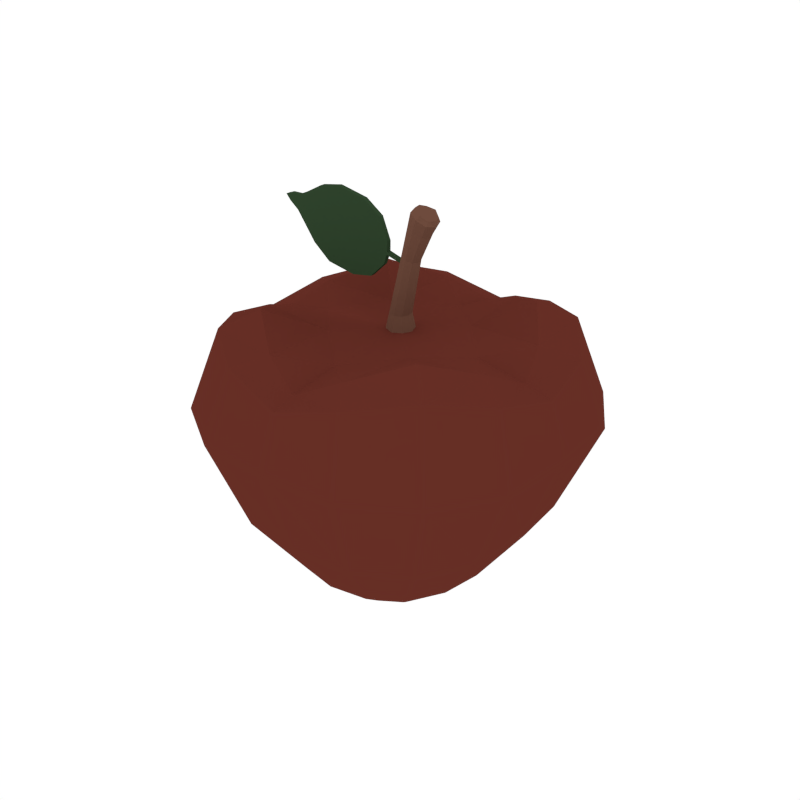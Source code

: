 # Source: Apple.blend  (saved by Blender 2.79.0; exported with 4.5.12 LTS)
import bpy
from mathutils import Matrix  # noqa: F401  (used for matrix-valued properties, if any)

bpy.ops.wm.read_factory_settings(use_empty=True)
scene = bpy.context.scene
scene.name = 'Scene'

# ---- collections
col_collection_1 = bpy.data.collections.new('Collection 1'); scene.collection.children.link(col_collection_1)

# ---- materials (node trees are filled in below, after node groups)
mat_darkred = bpy.data.materials.new('DarkRed')
mat_darkred.alpha_threshold = 0.0
mat_darkred.diffuse_color = (0.1329, 0.02787, 0.01883, 1.0)
mat_darkred.roughness = 0.5
mat_darkbrown = bpy.data.materials.new('DarkBrown')
mat_darkbrown.alpha_threshold = 0.0
mat_darkbrown.diffuse_color = (0.1574, 0.0711, 0.04682, 1.0)
mat_darkbrown.roughness = 0.5
mat_darkgreen = bpy.data.materials.new('DarkGreen')
mat_darkgreen.alpha_threshold = 0.0
mat_darkgreen.diffuse_color = (0.03061, 0.06072, 0.02775, 1.0)
mat_darkgreen.roughness = 0.5

# ---- material node trees

# ---- world
world_world = bpy.data.worlds.new('World'); scene.world = world_world
world_world.color = (1.0, 1.0, 1.0)
world_world.use_sun_shadow = False
world_world.sun_shadow_jitter_overblur = 0.0
world_world.cycles.sampling_method = 'NONE'
world_world.cycles.sample_map_resolution = 256

# ---- meshes
me_cube_020 = bpy.data.meshes.new('Cube.020')
me_cube_020.from_pydata([(-0.4012, -2.566e-09, 0.03539), (-0.3218, -2.75e-09, -0.1649), (-0.305, -0.1344, -0.1697), (-0.3894, -0.1642, 0.03141), (-0.3894, 0.1642, 0.03141), (-0.305, 0.1344, -0.1697), (2.889e-05, 0.3994, 0.03587), (5.73e-06, 0.3309, -0.1649), (-0.1308, 0.3138, -0.1699), (-0.1654, 0.3876, 0.03172), (0.1655, 0.3876, 0.03172), (0.1308, 0.3138, -0.1699), (0.4013, 3.321e-09, 0.03539), (0.3218, 2.896e-09, -0.1649), (0.305, 0.1344, -0.1697), (0.3895, 0.1642, 0.03141), (0.3895, -0.1642, 0.03141), (0.305, -0.1344, -0.1697), (2.889e-05, -0.3994, 0.03587), (5.73e-06, -0.3309, -0.1649), (0.1308, -0.3138, -0.1699), (0.1655, -0.3876, 0.03172), (-0.1654, -0.3876, 0.03172), (-0.1308, -0.3138, -0.1699), (0.0, 0.0, -0.3942), (0.0, 0.05499, -0.3931), (0.05067, 0.0, -0.3932), (0.0, -0.05499, -0.3931), (-0.05067, 0.0, -0.3932), (-0.04818, 0.05233, -0.3909), (0.04818, 0.05233, -0.3909), (0.04818, -0.05233, -0.3909), (-0.04818, -0.05233, -0.3909), (0.3051, 5.553e-10, 0.1645), (0.3634, 4.475e-10, 0.1489), (0.2725, 0.08825, 0.2037), (0.2694, -0.08825, 0.2052), (0.3413, -0.1358, 0.1799), (0.3424, 0.1358, 0.1798), (0.191, -4.782e-10, 0.1855), (0.0, -0.225, -0.3143), (0.0, -0.1476, -0.3755), (0.05557, -0.1386, -0.3742), (0.08409, -0.2098, -0.3142), (-0.08409, -0.2098, -0.3142), (-0.05557, -0.1386, -0.3742), (0.21, 0.0, -0.3141), (0.1357, -9.313e-10, -0.3753), (0.1275, 0.06031, -0.3741), (0.196, 0.08984, -0.3141), (0.196, -0.08984, -0.3141), (0.1275, -0.06031, -0.3741), (0.0, 0.225, -0.3143), (0.0, 0.1476, -0.3755), (-0.05557, 0.1386, -0.3742), (-0.08409, 0.2098, -0.3142), (0.08409, 0.2098, -0.3142), (0.05557, 0.1386, -0.3742), (-0.21, 0.0, -0.3141), (-0.1357, 9.313e-10, -0.3753), (-0.1275, -0.06031, -0.3741), (-0.196, -0.08984, -0.3141), (-0.196, 0.08984, -0.3141), (-0.1275, 0.06031, -0.3741), (-0.3144, 5.557e-10, 0.1624), (-0.3659, 4.544e-10, 0.1489), (-0.2809, -0.08825, 0.1998), (-0.2809, 0.08825, 0.1998), (-0.3425, 0.1358, 0.1798), (-0.3425, -0.1358, 0.1798), (-0.1963, 5.125e-10, 0.1812), (4.239e-05, -0.3067, 0.1618), (3.456e-05, -0.3581, 0.1476), (0.09048, -0.2738, 0.2029), (-0.09037, -0.2738, 0.2029), (-0.1386, -0.3348, 0.1848), (0.1387, -0.3348, 0.1848), (3.941e-05, -0.191, 0.1809), (4.239e-05, 0.3067, 0.1618), (3.456e-05, 0.3581, 0.1476), (-0.09037, 0.2738, 0.2029), (0.09048, 0.2738, 0.2029), (0.1387, 0.3348, 0.1848), (-0.1386, 0.3348, 0.1848), (3.941e-05, 0.191, 0.1809), (-0.09243, 0.05176, -0.3852), (-0.09763, 9.313e-10, -0.3873), (-0.09243, -0.05176, -0.3852), (-0.2396, -0.2465, -0.1698), (-0.3039, -0.3022, 0.03236), (-0.154, 0.1647, -0.3141), (-0.1013, 0.1101, -0.3729), (0.04766, 0.1004, -0.3852), (0.0, 0.106, -0.3873), (-0.04766, 0.1004, -0.3852), (0.154, 0.1647, -0.3141), (0.1013, 0.1101, -0.3729), (0.09243, -0.05176, -0.3852), (0.09763, -9.313e-10, -0.3873), (0.09243, 0.05176, -0.3852), (0.154, -0.1647, -0.3141), (0.1013, -0.1101, -0.3729), (-0.04766, -0.1004, -0.3852), (0.0, -0.106, -0.3873), (0.04766, -0.1004, -0.3852), (-0.1013, -0.1101, -0.3729), (-0.154, -0.1647, -0.3141), (-0.3039, 0.3022, 0.03236), (-0.2396, 0.2465, -0.1698), (0.304, 0.3022, 0.03236), (0.2397, 0.2465, -0.1698), (0.304, -0.3022, 0.03236), (0.2397, -0.2465, -0.1698), (-0.258, -0.2524, 0.2056), (-0.1968, -0.192, 0.2424), (-0.103, -0.1003, 0.1943), (0.2581, 0.2524, 0.2056), (0.1969, 0.192, 0.2424), (0.1031, 0.1003, 0.1943), (0.1031, -0.1003, 0.1943), (0.1969, -0.192, 0.2424), (0.2581, -0.2524, 0.2056), (-0.103, 0.1003, 0.1943), (-0.1968, 0.192, 0.2424), (-0.258, 0.2524, 0.2056), (-0.08141, -0.08842, -0.3812), (-0.08141, 0.08842, -0.3812), (0.08141, -0.08842, -0.3812), (0.08141, 0.08842, -0.3812), (5.981e-06, 7.735e-11, 0.1951), (-0.02159, 0.001828, 0.2258), (0.000659, 0.02395, 0.2267), (0.02292, 0.001828, 0.2275), (0.000658, -0.02028, 0.2266), (0.04466, 0.001822, 0.3416), (0.000427, -0.02978, 0.1816), (0.0321, 0.001831, 0.1817), (0.0004282, 0.03348, 0.1817), (-0.0312, 0.001828, 0.1816), (0.06047, -0.0272, 0.4363), (0.00926, 0.001808, 0.3524), (0.02698, -0.0177, 0.3476), (0.027, 0.02136, 0.3478), (0.06808, 0.001799, 0.4486), (0.06049, 0.03082, 0.4364), (0.08531, 0.001807, 0.4215), (0.03556, 0.001797, 0.4501), (-0.01606, -0.01496, 0.2262), (-0.02339, 0.02566, 0.1818), (0.02426, 0.02566, 0.1818), (0.02423, -0.02197, 0.1818), (-0.02337, -0.02196, 0.1817), (-0.01607, 0.01864, 0.2263), (0.0174, 0.01831, 0.2275), (0.01739, -0.01463, 0.2274), (0.0004847, -0.02699, 0.1935), (0.02938, 0.00183, 0.1938), (0.0004856, 0.03067, 0.1935), (-0.02839, 0.001828, 0.1933), (0.02673, 0.001799, 0.4184), (0.04828, 0.02671, 0.408), (0.06969, 0.001813, 0.3959), (0.04825, -0.02307, 0.4078), (0.04034, 0.01626, 0.3436), (0.04031, -0.0126, 0.3434), (0.01368, -0.01302, 0.3514), (0.01369, 0.01666, 0.3515), (0.04595, 0.001797, 0.457), (0.06627, 0.02531, 0.446), (0.08648, 0.001804, 0.434), (0.06625, -0.0217, 0.4459), (0.07924, -0.01992, 0.4257), (0.04177, -0.01996, 0.4467), (0.04178, 0.02357, 0.4468), (0.07928, 0.02355, 0.4259), (-0.02123, -0.0199, 0.1935), (-0.02125, 0.02359, 0.1936), (0.02224, 0.02352, 0.1939), (0.02221, -0.01982, 0.1938), (0.03211, -0.01695, 0.4159), (0.03212, 0.02056, 0.416), (0.06449, 0.02037, 0.3995), (0.06445, -0.01673, 0.3993), (0.05017, -0.01508, 0.4514), (0.05018, 0.01868, 0.4514), (0.07936, 0.01869, 0.4352), (0.07933, -0.01507, 0.4351), (-0.03966, 0.007612, 0.32), (-0.03025, 0.007609, 0.3695), (-0.07374, 0.007614, 0.2878), (-0.04939, 0.007607, 0.4156), (-0.1212, 0.007615, 0.2798), (-0.08998, 0.007606, 0.4438), (-0.1872, 0.007615, 0.2921), (-0.1557, 0.007606, 0.4575), (-0.2275, 0.007614, 0.3247), (-0.2038, 0.007607, 0.4493), (-0.2551, 0.007613, 0.3623), (-0.2424, 0.007609, 0.429), (-0.2717, 0.007612, 0.3849), (-0.2652, 0.00761, 0.419), (-0.293, 0.007611, 0.4013), (-0.2897, 0.00761, 0.4184), (-0.3035, 0.007611, 0.4136), (-0.03174, 0.007611, 0.3415), (-0.03051, 0.007611, 0.348), (0.01051, 0.007611, 0.33), (0.01155, 0.007611, 0.3354), (-0.03025, -0.002486, 0.3695), (-0.03966, -0.002483, 0.32), (-0.04939, -0.002488, 0.4156), (-0.07374, -0.002481, 0.2878), (-0.08998, -0.002489, 0.4438), (-0.1212, -0.00248, 0.2798), (-0.1557, -0.002489, 0.4575), (-0.1873, -0.00248, 0.2921), (-0.2038, -0.002488, 0.4493), (-0.2275, -0.002481, 0.3247), (-0.2424, -0.002486, 0.429), (-0.2551, -0.002483, 0.3623), (-0.2652, -0.002486, 0.419), (-0.2717, -0.002484, 0.3849), (-0.2897, -0.002485, 0.4184), (-0.293, -0.002484, 0.4013), (-0.3035, -0.002485, 0.4136), (-0.03051, -0.002485, 0.348), (-0.03174, -0.002484, 0.3415), (0.01155, -0.002485, 0.3354), (0.01051, -0.002484, 0.33)], [], [(88, 89, 3, 2), (4, 5, 1, 0), (58, 1, 5, 62), (58, 61, 2, 1), (65, 68, 4, 0), (65, 0, 3, 69), (107, 108, 5, 4), (8, 9, 6, 7), (68, 124, 107, 4), (83, 9, 107, 124), (62, 5, 108, 90), (2, 3, 0, 1), (107, 9, 8, 108), (10, 11, 7, 6), (52, 7, 11, 56), (52, 55, 8, 7), (79, 82, 10, 6), (79, 6, 9, 83), (109, 110, 11, 10), (14, 15, 12, 13), (82, 116, 109, 10), (38, 15, 109, 116), (56, 11, 110, 95), (61, 106, 88, 2), (109, 15, 14, 110), (16, 17, 13, 12), (46, 13, 17, 50), (46, 49, 14, 13), (34, 37, 16, 12), (34, 12, 15, 38), (111, 112, 17, 16), (20, 21, 18, 19), (37, 121, 111, 16), (76, 21, 111, 121), (50, 17, 112, 100), (55, 90, 108, 8), (111, 21, 20, 112), (22, 23, 19, 18), (40, 19, 23, 44), (40, 43, 20, 19), (72, 75, 22, 18), (72, 18, 21, 76), (88, 23, 22, 89), (69, 3, 89, 113), (75, 113, 89, 22), (44, 23, 88, 106), (49, 95, 110, 14), (24, 28, 29, 25), (25, 29, 94, 93), (28, 86, 85, 29), (29, 85, 126, 94), (24, 25, 30, 26), (26, 30, 99, 98), (25, 93, 92, 30), (30, 92, 128, 99), (24, 26, 31, 27), (27, 31, 104, 103), (26, 98, 97, 31), (31, 97, 127, 104), (24, 27, 32, 28), (28, 32, 87, 86), (27, 103, 102, 32), (32, 102, 125, 87), (33, 36, 37, 34), (36, 120, 121, 37), (33, 34, 38, 35), (35, 38, 116, 117), (33, 39, 36), (36, 39, 119, 120), (35, 117, 118, 39), (39, 129, 119), (100, 43, 42, 101), (44, 45, 41, 40), (41, 103, 104, 42), (42, 104, 127, 101), (105, 45, 44, 106), (48, 49, 46, 47), (41, 45, 102, 103), (45, 105, 125, 102), (95, 49, 48, 96), (50, 51, 47, 46), (47, 98, 99, 48), (48, 99, 128, 96), (100, 101, 51, 50), (54, 55, 52, 53), (47, 51, 97, 98), (51, 101, 127, 97), (90, 55, 54, 91), (56, 57, 53, 52), (53, 93, 94, 54), (54, 94, 126, 91), (95, 96, 57, 56), (60, 61, 58, 59), (53, 57, 92, 93), (57, 96, 128, 92), (105, 106, 61, 60), (62, 63, 59, 58), (59, 86, 87, 60), (60, 87, 125, 105), (90, 91, 63, 62), (43, 100, 112, 20), (59, 63, 85, 86), (63, 91, 126, 85), (64, 67, 68, 65), (67, 123, 124, 68), (64, 65, 69, 66), (66, 69, 113, 114), (64, 70, 67), (67, 70, 122, 123), (66, 114, 115, 70), (70, 129, 122), (71, 74, 75, 72), (74, 114, 113, 75), (71, 72, 76, 73), (73, 76, 121, 120), (71, 77, 74), (74, 77, 115, 114), (73, 120, 119, 77), (77, 129, 115), (78, 81, 82, 79), (81, 117, 116, 82), (78, 79, 83, 80), (80, 83, 124, 123), (78, 84, 81), (81, 84, 118, 117), (80, 123, 122, 84), (84, 129, 118), (129, 39, 118), (39, 33, 35), (129, 70, 115), (70, 64, 66), (129, 77, 119), (77, 71, 73), (129, 84, 122), (84, 78, 80), (130, 158, 175, 147), (140, 166, 152, 130), (142, 131, 152, 166), (130, 152, 176, 158), (131, 157, 176, 152), (142, 163, 153, 131), (134, 132, 153, 163), (131, 153, 177, 157), (132, 156, 177, 153), (134, 164, 154, 132), (141, 133, 154, 164), (132, 154, 178, 156), (133, 155, 178, 154), (141, 165, 147, 133), (133, 147, 175, 155), (134, 163, 181, 161), (134, 161, 182, 164), (135, 150, 178, 155), (135, 155, 175, 151), (136, 149, 177, 156), (136, 156, 178, 150), (137, 148, 176, 157), (137, 157, 177, 149), (138, 151, 175, 158), (138, 158, 176, 148), (139, 172, 179, 162), (139, 162, 182, 171), (139, 171, 186, 170), (139, 170, 183, 172), (140, 165, 179, 159), (140, 159, 180, 166), (141, 164, 182, 162), (141, 162, 179, 165), (142, 166, 180, 160), (142, 160, 181, 163), (143, 169, 185, 168), (143, 168, 184, 167), (143, 167, 183, 170), (143, 170, 186, 169), (144, 174, 181, 160), (144, 160, 180, 173), (144, 173, 184, 168), (144, 168, 185, 174), (145, 171, 182, 161), (145, 161, 181, 174), (145, 174, 185, 169), (145, 169, 186, 171), (146, 173, 180, 159), (146, 159, 179, 172), (146, 172, 183, 167), (146, 167, 184, 173), (42, 43, 40, 41), (140, 130, 147, 165), (187, 189, 190, 188), (189, 191, 192, 190), (191, 193, 194, 192), (193, 195, 196, 194), (195, 197, 198, 196), (197, 199, 200, 198), (199, 201, 202, 200), (201, 203, 202), (188, 205, 204, 187), (205, 207, 206, 204), (209, 208, 210, 211), (211, 210, 212, 213), (213, 212, 214, 215), (215, 214, 216, 217), (217, 216, 218, 219), (219, 218, 220, 221), (221, 220, 222, 223), (223, 222, 224), (208, 209, 226, 225), (225, 226, 228, 227), (188, 208, 225, 205), (190, 210, 208, 188), (200, 220, 218, 198), (193, 215, 217, 195), (204, 226, 209, 187), (196, 216, 214, 194), (207, 227, 228, 206), (189, 211, 213, 191), (199, 221, 223, 201), (205, 225, 227, 207), (192, 212, 210, 190), (202, 222, 220, 200), (195, 217, 219, 197), (206, 228, 226, 204), (201, 223, 224, 203), (198, 218, 216, 196), (191, 213, 215, 193), (203, 224, 222, 202), (194, 214, 212, 192), (187, 209, 211, 189), (197, 219, 221, 199)])
me_cube_020.polygons.foreach_set('material_index', [0, 0, 0, 0, 0, 0, 0, 0, 0, 0, 0, 0, 0, 0, 0, 0, 0, 0, 0, 0, 0, 0, 0, 0, 0, 0, 0, 0, 0, 0, 0, 0, 0, 0, 0, 0, 0, 0, 0, 0, 0, 0, 0, 0, 0, 0, 0, 0, 0, 0, 0, 0, 0, 0, 0, 0, 0, 0, 0, 0, 0, 0, 0, 0, 0, 0, 0, 0, 0, 0, 0, 0, 0, 0, 0, 0, 0, 0, 0, 0, 0, 0, 0, 0, 0, 0, 0, 0, 0, 0, 0, 0, 0, 0, 0, 0, 0, 0, 0, 0, 0, 0, 0, 0, 0, 0, 0, 0, 0, 0, 0, 0, 0, 0, 0, 0, 0, 0, 0, 0, 0, 0, 0, 0, 0, 0, 0, 0, 0, 0, 0, 0, 0, 0, 0, 1, 1, 1, 1, 1, 1, 1, 1, 1, 1, 1, 1, 1, 1, 1, 1, 1, 1, 1, 1, 1, 1, 1, 1, 1, 1, 1, 1, 1, 1, 1, 1, 1, 1, 1, 1, 1, 1, 1, 1, 1, 1, 1, 1, 1, 1, 1, 1, 1, 1, 1, 0, 1, 2, 2, 2, 2, 2, 2, 2, 2, 2, 2, 2, 2, 2, 2, 2, 2, 2, 2, 2, 2, 2, 2, 2, 2, 2, 2, 2, 2, 2, 2, 2, 2, 2, 2, 2, 2, 2, 2, 2, 2, 2])
_uv = me_cube_020.uv_layers.new(name='UVMap')
_uv.uv.foreach_set('vector', [0.1316, 0.7015, 0.1364, 0.7074, 0.1325, 0.7109, 0.1283, 0.7045, 0.1228, 0.7158, 0.1197, 0.7089, 0.1241, 0.7071, 0.1278, 0.7138, 0.1211, 0.7009, 0.1241, 0.7071, 0.1197, 0.7089, 0.1181, 0.7021, 0.1211, 0.7009, 0.1239, 0.6991, 0.1283, 0.7045, 0.1241, 0.7071, 0.147, 0.7193, 0.1453, 0.7218, 0.1228, 0.7158, 0.1278, 0.7138, 0.1305, 0.741, 0.1278, 0.7138, 0.1325, 0.7109, 0.1288, 0.7386, 0.1185, 0.7165, 0.116, 0.7095, 0.1197, 0.7089, 0.1228, 0.7158, 0.1124, 0.6999, 0.136, 0.7279, 0.1348, 0.7334, 0.1107, 0.7037, 0.1453, 0.7218, 0.1437, 0.7255, 0.1381, 0.7229, 0.1408, 0.7192, 0.1411, 0.7297, 0.136, 0.7279, 0.1381, 0.7229, 0.1437, 0.7255, 0.1181, 0.7021, 0.1197, 0.7089, 0.116, 0.7095, 0.1155, 0.7026, 0.1283, 0.7045, 0.1325, 0.7109, 0.1278, 0.7138, 0.1241, 0.7071, 0.1381, 0.7229, 0.136, 0.7279, 0.1305, 0.7263, 0.1322, 0.7221, 0.1121, 0.7128, 0.1078, 0.7072, 0.1107, 0.7037, 0.1155, 0.7086, 0.1053, 0.6997, 0.1107, 0.7037, 0.1078, 0.7072, 0.1034, 0.702, 0.1053, 0.6997, 0.1064, 0.6972, 0.1124, 0.6999, 0.1107, 0.7037, 0.1389, 0.7341, 0.1401, 0.7385, 0.1348, 0.7384, 0.1348, 0.7334, 0.1389, 0.7341, 0.1348, 0.7334, 0.136, 0.7279, 0.1411, 0.7297, 0.1077, 0.716, 0.1041, 0.7099, 0.1078, 0.7072, 0.1121, 0.7128, 0.09992, 0.7112, 0.1028, 0.7176, 0.09821, 0.7177, 0.09594, 0.7112, 0.1499, 0.6959, 0.1466, 0.6981, 0.1077, 0.716, 0.1121, 0.7128, 0.143, 0.7014, 0.139, 0.6992, 0.1423, 0.6951, 0.1466, 0.6981, 0.1034, 0.702, 0.1078, 0.7072, 0.1041, 0.7099, 0.1009, 0.7038, 0.1239, 0.6991, 0.1262, 0.6971, 0.1316, 0.7015, 0.1283, 0.7045, 0.1077, 0.716, 0.1028, 0.7176, 0.09992, 0.7112, 0.1041, 0.7099, 0.102, 0.7196, 0.09864, 0.7265, 0.09507, 0.7258, 0.09787, 0.7189, 0.09418, 0.7327, 0.09507, 0.7258, 0.09864, 0.7265, 0.09662, 0.7331, 0.09534, 0.7046, 0.09806, 0.7046, 0.09992, 0.7112, 0.09594, 0.7112, 0.1404, 0.7054, 0.1408, 0.7102, 0.1364, 0.7099, 0.1369, 0.7044, 0.1404, 0.7054, 0.1369, 0.7044, 0.139, 0.6992, 0.143, 0.7014, 0.1066, 0.7217, 0.1025, 0.7282, 0.09864, 0.7265, 0.102, 0.7196, 0.1062, 0.731, 0.1109, 0.725, 0.1145, 0.729, 0.1092, 0.7343, 0.1408, 0.7102, 0.1425, 0.7146, 0.1066, 0.7217, 0.102, 0.7196, 0.1236, 0.7219, 0.1109, 0.725, 0.1066, 0.7217, 0.1252, 0.7185, 0.09662, 0.7331, 0.09864, 0.7265, 0.1025, 0.7282, 0.09925, 0.7343, 0.1064, 0.6972, 0.1065, 0.695, 0.1125, 0.6966, 0.1124, 0.6999, 0.1066, 0.7217, 0.1109, 0.725, 0.1062, 0.731, 0.1025, 0.7282, 0.1195, 0.7324, 0.1112, 0.7376, 0.1092, 0.7343, 0.1183, 0.727, 0.1037, 0.7383, 0.1092, 0.7343, 0.1112, 0.7376, 0.105, 0.7405, 0.1037, 0.7383, 0.1017, 0.7361, 0.1062, 0.731, 0.1092, 0.7343, 0.1224, 0.7263, 0.1246, 0.7306, 0.1195, 0.7324, 0.1183, 0.727, 0.1224, 0.7263, 0.1183, 0.727, 0.1182, 0.722, 0.1236, 0.7219, 0.1316, 0.7015, 0.1333, 0.6985, 0.1195, 0.7324, 0.1215, 0.7374, 0.1288, 0.7386, 0.1243, 0.7412, 0.1215, 0.7374, 0.1271, 0.7348, 0.1246, 0.7306, 0.1271, 0.7348, 0.1215, 0.7374, 0.1195, 0.7324, 0.1274, 0.6951, 0.1333, 0.6985, 0.1316, 0.7015, 0.1262, 0.6971, 0.09806, 0.7046, 0.1009, 0.7038, 0.1041, 0.7099, 0.09992, 0.7112, 0.0978, 0.6967, 0.09874, 0.6953, 0.1002, 0.6957, 0.09933, 0.697, 0.09933, 0.697, 0.1002, 0.6957, 0.1016, 0.6961, 0.1008, 0.6974, 0.09874, 0.6953, 0.09969, 0.6941, 0.101, 0.6945, 0.1002, 0.6957, 0.1002, 0.6957, 0.101, 0.6945, 0.1019, 0.6951, 0.1016, 0.6961, 0.0978, 0.6967, 0.09933, 0.697, 0.09842, 0.6984, 0.0969, 0.6982, 0.0969, 0.6982, 0.09842, 0.6984, 0.0977, 0.6998, 0.09615, 0.6997, 0.09933, 0.697, 0.1008, 0.6974, 0.09984, 0.6988, 0.09842, 0.6984, 0.09842, 0.6984, 0.09984, 0.6988, 0.09897, 0.6998, 0.0977, 0.6998, 0.0978, 0.6967, 0.0969, 0.6982, 0.09555, 0.6979, 0.09631, 0.6965, 0.09631, 0.6965, 0.09555, 0.6979, 0.09434, 0.6978, 0.09501, 0.6964, 0.0969, 0.6982, 0.09615, 0.6997, 0.09486, 0.6993, 0.09555, 0.6979, 0.0971, 0.739, 0.09633, 0.7377, 0.09751, 0.7379, 0.09838, 0.7388, 0.0978, 0.6967, 0.09631, 0.6965, 0.0973, 0.6952, 0.09874, 0.6953, 0.1191, 0.6958, 0.1209, 0.6949, 0.1211, 0.6959, 0.1194, 0.6968, 0.09631, 0.6965, 0.09501, 0.6964, 0.09606, 0.6951, 0.0973, 0.6952, 0.1209, 0.6949, 0.1225, 0.6943, 0.1223, 0.6952, 0.1211, 0.6959, 0.1421, 0.7058, 0.1432, 0.7091, 0.1408, 0.7102, 0.1404, 0.7054, 0.1432, 0.7091, 0.1453, 0.7132, 0.1425, 0.7146, 0.1408, 0.7102, 0.1421, 0.7058, 0.1404, 0.7054, 0.143, 0.7014, 0.1446, 0.7033, 0.1446, 0.7033, 0.143, 0.7014, 0.1466, 0.6981, 0.1484, 0.7007, 0.1421, 0.7058, 0.1455, 0.7065, 0.1432, 0.7091, 0.1432, 0.7091, 0.1455, 0.7065, 0.1481, 0.7107, 0.1453, 0.7132, 0.1446, 0.7033, 0.1484, 0.7007, 0.1498, 0.7039, 0.1455, 0.7065, 0.1455, 0.7065, 0.151, 0.7076, 0.1481, 0.7107, 0.09925, 0.7343, 0.1017, 0.7361, 0.09936, 0.7384, 0.0978, 0.7371, 0.105, 0.7405, 0.1016, 0.7413, 0.1006, 0.7399, 0.1037, 0.7383, 0.1006, 0.7399, 0.09941, 0.7401, 0.09838, 0.7388, 0.09936, 0.7384, 0.09936, 0.7384, 0.09838, 0.7388, 0.09751, 0.7379, 0.0978, 0.7371, 0.1232, 0.6954, 0.124, 0.6941, 0.1274, 0.6951, 0.1262, 0.6971, 0.09749, 0.7011, 0.09806, 0.7046, 0.09534, 0.7046, 0.09566, 0.7011, 0.1006, 0.7399, 0.1016, 0.7413, 0.1003, 0.7413, 0.09941, 0.7401, 0.124, 0.6941, 0.1232, 0.6954, 0.1223, 0.6952, 0.1225, 0.6943, 0.1009, 0.7038, 0.09806, 0.7046, 0.09749, 0.7011, 0.09935, 0.7007, 0.09662, 0.7331, 0.09606, 0.7365, 0.09442, 0.7362, 0.09418, 0.7327, 0.09566, 0.7011, 0.09615, 0.6997, 0.0977, 0.6998, 0.09749, 0.7011, 0.09749, 0.7011, 0.0977, 0.6998, 0.09897, 0.6998, 0.09935, 0.7007, 0.09925, 0.7343, 0.0978, 0.7371, 0.09606, 0.7365, 0.09662, 0.7331, 0.1029, 0.6963, 0.1064, 0.6972, 0.1053, 0.6997, 0.1022, 0.6979, 0.09566, 0.7011, 0.09418, 0.7006, 0.09486, 0.6993, 0.09615, 0.6997, 0.09606, 0.7365, 0.0978, 0.7371, 0.09751, 0.7379, 0.09633, 0.7377, 0.1065, 0.695, 0.1064, 0.6972, 0.1029, 0.6963, 0.103, 0.6949, 0.1034, 0.702, 0.1009, 0.6994, 0.1022, 0.6979, 0.1053, 0.6997, 0.1022, 0.6979, 0.1008, 0.6974, 0.1016, 0.6961, 0.1029, 0.6963, 0.1029, 0.6963, 0.1016, 0.6961, 0.1019, 0.6951, 0.103, 0.6949, 0.1009, 0.7038, 0.09935, 0.7007, 0.1009, 0.6994, 0.1034, 0.702, 0.1217, 0.6967, 0.1239, 0.6991, 0.1211, 0.7009, 0.1198, 0.6978, 0.1022, 0.6979, 0.1009, 0.6994, 0.09984, 0.6988, 0.1008, 0.6974, 0.1009, 0.6994, 0.09935, 0.7007, 0.09897, 0.6998, 0.09984, 0.6988, 0.1232, 0.6954, 0.1262, 0.6971, 0.1239, 0.6991, 0.1217, 0.6967, 0.1181, 0.7021, 0.1178, 0.6987, 0.1198, 0.6978, 0.1211, 0.7009, 0.1198, 0.6978, 0.1194, 0.6968, 0.1211, 0.6959, 0.1217, 0.6967, 0.1217, 0.6967, 0.1211, 0.6959, 0.1223, 0.6952, 0.1232, 0.6954, 0.1155, 0.7026, 0.1161, 0.6991, 0.1178, 0.6987, 0.1181, 0.7021, 0.1017, 0.7361, 0.09925, 0.7343, 0.1025, 0.7282, 0.1062, 0.731, 0.1198, 0.6978, 0.1178, 0.6987, 0.1177, 0.6976, 0.1194, 0.6968, 0.1178, 0.6987, 0.1161, 0.6991, 0.1166, 0.6982, 0.1177, 0.6976, 0.1488, 0.7417, 0.1464, 0.7426, 0.1459, 0.7401, 0.149, 0.7398, 0.1465, 0.7235, 0.1455, 0.7273, 0.1437, 0.7255, 0.1453, 0.7218, 0.1523, 0.7283, 0.1524, 0.7302, 0.1493, 0.7299, 0.1498, 0.7274, 0.13, 0.7368, 0.1288, 0.7386, 0.1271, 0.7348, 0.129, 0.733, 0.1488, 0.7417, 0.1488, 0.7456, 0.1464, 0.7426, 0.1464, 0.7426, 0.1488, 0.7456, 0.1459, 0.7483, 0.1436, 0.7449, 0.1498, 0.7274, 0.147, 0.7251, 0.1493, 0.7217, 0.1522, 0.7244, 0.1488, 0.7456, 0.149, 0.7522, 0.1459, 0.7483, 0.1435, 0.7417, 0.1404, 0.7434, 0.1394, 0.7415, 0.1436, 0.7398, 0.126, 0.7294, 0.129, 0.733, 0.1271, 0.7348, 0.1246, 0.7306, 0.1239, 0.7266, 0.1224, 0.7263, 0.1236, 0.7219, 0.1254, 0.7237, 0.1254, 0.7237, 0.1236, 0.7219, 0.1252, 0.7185, 0.1275, 0.7206, 0.1435, 0.7417, 0.1434, 0.7456, 0.1404, 0.7434, 0.1404, 0.7434, 0.1434, 0.7456, 0.1399, 0.7491, 0.1371, 0.7465, 0.1254, 0.7237, 0.1275, 0.7206, 0.1291, 0.7242, 0.1265, 0.7273, 0.1434, 0.7456, 0.1436, 0.7522, 0.1399, 0.7491, 0.1404, 0.7337, 0.1419, 0.7367, 0.1401, 0.7385, 0.1389, 0.7341, 0.151, 0.6983, 0.1484, 0.7007, 0.1466, 0.6981, 0.1499, 0.6959, 0.137, 0.7504, 0.1371, 0.7524, 0.1328, 0.7509, 0.1339, 0.7488, 0.1426, 0.731, 0.1411, 0.7297, 0.1437, 0.7255, 0.1455, 0.7273, 0.1404, 0.7337, 0.143, 0.733, 0.1419, 0.7367, 0.1419, 0.7367, 0.143, 0.733, 0.1457, 0.7361, 0.1441, 0.7398, 0.1339, 0.7488, 0.1305, 0.7459, 0.1334, 0.743, 0.1369, 0.7464, 0.143, 0.733, 0.147, 0.7317, 0.1457, 0.7361, 0.151, 0.7076, 0.1455, 0.7065, 0.1498, 0.7039, 0.1455, 0.7065, 0.1421, 0.7058, 0.1446, 0.7033, 0.1524, 0.7178, 0.1522, 0.7244, 0.1493, 0.7217, 0.1522, 0.7244, 0.1523, 0.7283, 0.1498, 0.7274, 0.1305, 0.7286, 0.1265, 0.7273, 0.1291, 0.7242, 0.1265, 0.7273, 0.1239, 0.7266, 0.1254, 0.7237, 0.1371, 0.7398, 0.1369, 0.7464, 0.1334, 0.743, 0.1369, 0.7464, 0.137, 0.7504, 0.1339, 0.7488, 0.863, 0.7336, 0.863, 0.7402, 0.8596, 0.7398, 0.8603, 0.7333, 0.8631, 0.7072, 0.8659, 0.7073, 0.8662, 0.7333, 0.863, 0.7336, 0.8699, 0.7066, 0.87, 0.7313, 0.8676, 0.732, 0.8678, 0.7061, 0.863, 0.7336, 0.8662, 0.7333, 0.8672, 0.7399, 0.863, 0.7402, 0.87, 0.7313, 0.8709, 0.7379, 0.8677, 0.7386, 0.8676, 0.732, 0.8699, 0.7066, 0.8727, 0.7069, 0.8732, 0.7305, 0.87, 0.7313, 0.879, 0.717, 0.8791, 0.6937, 0.8816, 0.6936, 0.8812, 0.7172, 0.87, 0.7313, 0.8732, 0.7305, 0.875, 0.7369, 0.8709, 0.7379, 0.8791, 0.6937, 0.8799, 0.6873, 0.8832, 0.6871, 0.8816, 0.6936, 0.879, 0.717, 0.8762, 0.7171, 0.8759, 0.6935, 0.8791, 0.6937, 0.8531, 0.7192, 0.8533, 0.6944, 0.8562, 0.6953, 0.8556, 0.7189, 0.8791, 0.6937, 0.8759, 0.6935, 0.8757, 0.6869, 0.8799, 0.6873, 0.8533, 0.6944, 0.8546, 0.688, 0.8584, 0.6889, 0.8562, 0.6953, 0.8531, 0.7192, 0.8505, 0.7195, 0.8503, 0.6936, 0.8533, 0.6944, 0.8533, 0.6944, 0.8503, 0.6936, 0.8507, 0.687, 0.8546, 0.688, 0.879, 0.717, 0.8812, 0.7172, 0.8827, 0.7292, 0.8798, 0.7286, 0.879, 0.717, 0.8798, 0.7286, 0.8762, 0.729, 0.8762, 0.7171, 0.8551, 0.6857, 0.8593, 0.6867, 0.8584, 0.6889, 0.8546, 0.688, 0.8551, 0.6857, 0.8546, 0.688, 0.8507, 0.687, 0.8508, 0.6846, 0.8802, 0.6849, 0.8838, 0.6848, 0.8832, 0.6871, 0.8799, 0.6873, 0.8802, 0.6849, 0.8799, 0.6873, 0.8757, 0.6869, 0.8756, 0.6846, 0.8712, 0.7403, 0.8676, 0.741, 0.8677, 0.7386, 0.8709, 0.7379, 0.8712, 0.7403, 0.8709, 0.7379, 0.875, 0.7369, 0.8756, 0.7392, 0.863, 0.7426, 0.8593, 0.7422, 0.8596, 0.7398, 0.863, 0.7402, 0.863, 0.7426, 0.863, 0.7402, 0.8672, 0.7399, 0.8675, 0.7422, 0.8555, 0.7385, 0.8516, 0.7399, 0.8512, 0.7333, 0.8544, 0.7322, 0.8555, 0.7385, 0.8544, 0.7322, 0.8577, 0.7311, 0.8593, 0.7371, 0.8555, 0.7385, 0.8593, 0.7371, 0.8589, 0.7391, 0.8561, 0.7407, 0.8555, 0.7385, 0.8561, 0.7407, 0.853, 0.7412, 0.8516, 0.7399, 0.8631, 0.7072, 0.8607, 0.7073, 0.8602, 0.6935, 0.8632, 0.6932, 0.8631, 0.7072, 0.8632, 0.6932, 0.8669, 0.6936, 0.8659, 0.7073, 0.8531, 0.7192, 0.8556, 0.7189, 0.8577, 0.7311, 0.8544, 0.7322, 0.8531, 0.7192, 0.8544, 0.7322, 0.8512, 0.7333, 0.8505, 0.7195, 0.8699, 0.7066, 0.8678, 0.7061, 0.8681, 0.6925, 0.8709, 0.6938, 0.8699, 0.7066, 0.8709, 0.6938, 0.8743, 0.6949, 0.8727, 0.7069, 0.8541, 0.7456, 0.8525, 0.7412, 0.8559, 0.7412, 0.8582, 0.7439, 0.8541, 0.7456, 0.8582, 0.7439, 0.8582, 0.7476, 0.8557, 0.7501, 0.8541, 0.7456, 0.8557, 0.7501, 0.8523, 0.7501, 0.8501, 0.7474, 0.8541, 0.7456, 0.8501, 0.7474, 0.8501, 0.7437, 0.8525, 0.7412, 0.8716, 0.6876, 0.8756, 0.689, 0.8743, 0.6949, 0.8709, 0.6938, 0.8716, 0.6876, 0.8709, 0.6938, 0.8681, 0.6925, 0.8684, 0.686, 0.8716, 0.6876, 0.8684, 0.686, 0.8699, 0.6846, 0.8725, 0.6853, 0.8716, 0.6876, 0.8725, 0.6853, 0.8756, 0.687, 0.8756, 0.689, 0.8804, 0.7343, 0.8762, 0.7348, 0.8762, 0.729, 0.8798, 0.7286, 0.8804, 0.7343, 0.8798, 0.7286, 0.8827, 0.7292, 0.8838, 0.735, 0.8804, 0.7343, 0.8838, 0.735, 0.8829, 0.737, 0.8804, 0.737, 0.8804, 0.7343, 0.8804, 0.737, 0.877, 0.7368, 0.8762, 0.7348, 0.8633, 0.6865, 0.8675, 0.6869, 0.8669, 0.6936, 0.8632, 0.6932, 0.8633, 0.6865, 0.8632, 0.6932, 0.8602, 0.6935, 0.8598, 0.6869, 0.8561, 0.7511, 0.8518, 0.7513, 0.8523, 0.7501, 0.8557, 0.7501, 0.8633, 0.6865, 0.8638, 0.6846, 0.8671, 0.6856, 0.8675, 0.6869, 0.09936, 0.7384, 0.1017, 0.7361, 0.1037, 0.7383, 0.1006, 0.7399, 0.8631, 0.7072, 0.863, 0.7336, 0.8603, 0.7333, 0.8607, 0.7073, 0.0, 0.0, 0.0, 0.0, 0.0, 0.0, 0.0, 0.0, 0.0, 0.0, 0.0, 0.0, 0.0, 0.0, 0.0, 0.0, 0.0, 0.0, 0.0, 0.0, 0.0, 0.0, 0.0, 0.0, 0.0, 0.0, 0.0, 0.0, 0.0, 0.0, 0.0, 0.0, 0.0, 0.0, 0.0, 0.0, 0.0, 0.0, 0.0, 0.0, 0.0, 0.0, 0.0, 0.0, 0.0, 0.0, 0.0, 0.0, 0.0, 0.0, 0.0, 0.0, 0.0, 0.0, 0.0, 0.0, 0.0, 0.0, 0.0, 0.0, 0.0, 0.0, 0.0, 0.0, 0.0, 0.0, 0.0, 0.0, 0.0, 0.0, 0.0, 0.0, 0.0, 0.0, 0.0, 0.0, 0.0, 0.0, 0.0, 0.0, 0.0, 0.0, 0.0, 0.0, 0.0, 0.0, 0.0, 0.0, 0.0, 0.0, 0.0, 0.0, 0.0, 0.0, 0.0, 0.0, 0.0, 0.0, 0.0, 0.0, 0.0, 0.0, 0.0, 0.0, 0.0, 0.0, 0.0, 0.0, 0.0, 0.0, 0.0, 0.0, 0.0, 0.0, 0.0, 0.0, 0.0, 0.0, 0.0, 0.0, 0.0, 0.0, 0.0, 0.0, 0.0, 0.0, 0.0, 0.0, 0.0, 0.0, 0.0, 0.0, 0.0, 0.0, 0.0, 0.0, 0.0, 0.0, 0.0, 0.0, 0.0, 0.0, 0.0, 0.0, 0.0, 0.0, 0.0, 0.0, 0.0, 0.0, 0.0, 0.0, 0.0, 0.0, 0.0, 0.0, 0.0, 0.0, 0.0, 0.0, 0.0, 0.0, 0.0, 0.0, 0.0, 0.0, 0.0, 0.0, 0.0, 0.0, 0.0, 0.0, 0.0, 0.0, 0.0, 0.0, 0.0, 0.0, 0.0, 0.0, 0.0, 0.0, 0.0, 0.0, 0.0, 0.0, 0.0, 0.0, 0.0, 0.0, 0.0, 0.0, 0.0, 0.0, 0.0, 0.0, 0.0, 0.0, 0.0, 0.0, 0.0, 0.0, 0.0, 0.0, 0.0, 0.0, 0.0, 0.0, 0.0, 0.0, 0.0, 0.0, 0.0, 0.0, 0.0, 0.0, 0.0, 0.0, 0.0, 0.0, 0.0, 0.0, 0.0, 0.0, 0.0, 0.0, 0.0, 0.0, 0.0, 0.0, 0.0, 0.0, 0.0, 0.0, 0.0, 0.0, 0.0, 0.0, 0.0, 0.0, 0.0, 0.0, 0.0, 0.0, 0.0, 0.0, 0.0, 0.0, 0.0, 0.0, 0.0, 0.0, 0.0, 0.0, 0.0, 0.0, 0.0, 0.0, 0.0, 0.0, 0.0, 0.0, 0.0, 0.0, 0.0, 0.0, 0.0, 0.0, 0.0, 0.0, 0.0, 0.0, 0.0, 0.0, 0.0, 0.0, 0.0, 0.0, 0.0, 0.0, 0.0, 0.0, 0.0, 0.0, 0.0, 0.0, 0.0, 0.0, 0.0, 0.0, 0.0, 0.0, 0.0, 0.0, 0.0, 0.0, 0.0, 0.0, 0.0, 0.0, 0.0, 0.0, 0.0, 0.0, 0.0, 0.0, 0.0, 0.0, 0.0, 0.0, 0.0, 0.0, 0.0, 0.0, 0.0, 0.0, 0.0, 0.0, 0.0, 0.0, 0.0, 0.0, 0.0, 0.0])
me_cube_020.materials.append(mat_darkred)
me_cube_020.materials.append(mat_darkbrown)
me_cube_020.materials.append(mat_darkgreen)
me_cube_020.use_remesh_preserve_volume = False
me_cube_020.use_remesh_preserve_attributes = False
me_cube_020.use_mirror_vertex_groups = False
me_cube_020.update()

# ---- objects
ob_apple = bpy.data.objects.new('Apple', me_cube_020)

# ---- transforms, parenting, visibility, modifiers, constraints
ob_apple.location = (0.0, 0.0, 0.0)
ob_apple.lineart.crease_threshold = 0.0

# ---- collection membership
col_collection_1.objects.link(ob_apple)

# ---- scene / render settings (as saved in the file)
scene.frame_start = 1; scene.frame_end = 250; scene.frame_set(0)
scene.render.engine = 'CYCLES'
scene.render.resolution_x = 1000
scene.render.resolution_y = 1000
scene.render.dither_intensity = 0.0
scene.cycles.samples = 200
scene.cycles.sampling_pattern = 'TABULATED_SOBOL'
scene.cycles.light_sampling_threshold = 0.0
scene.cycles.use_adaptive_sampling = False
scene.cycles.use_light_tree = False
scene.cycles.caustics_reflective = False
scene.cycles.caustics_refractive = False
scene.cycles.blur_glossy = 0.0
scene.cycles.max_bounces = 2
scene.cycles.pixel_filter_type = 'GAUSSIAN'
scene.cycles.sample_clamp_indirect = 0.0
scene.view_settings.view_transform = 'Standard'
bpy.context.view_layer.update()

# ---- added for rendering (the .blend has no active camera): camera
cam_auto = bpy.data.cameras.new('AutoCamera')
cam_auto.lens = 50.0
cam_auto.sensor_width = 36.0
cam_auto.clip_end = 1000.0
ob_auto_camera = bpy.data.objects.new('AutoCamera', cam_auto)
scene.collection.objects.link(ob_auto_camera)
ob_auto_camera.location = (1.31089, -1.57303, 1.08036)
ob_auto_camera.rotation_euler = (1.09748, -7.21219e-08, 0.694738)
scene.camera = ob_auto_camera
bpy.context.view_layer.update()
